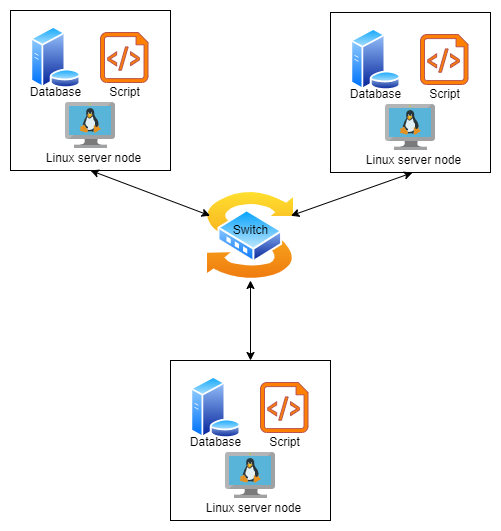

The diagram above was exported from draw.io. Its source (the exported page's mxGraphModel, read from the mxfile embedded in the PNG):
<mxGraphModel dx="1038" dy="547" grid="1" gridSize="10" guides="1" tooltips="1" connect="1" arrows="1" fold="1" page="1" pageScale="1" pageWidth="850" pageHeight="1100" math="0" shadow="0">
  <root>
    <mxCell id="0" />
    <mxCell id="1" parent="0" />
    <mxCell id="uozEicnZU_NdBLaeZP7s-1" value="" style="whiteSpace=wrap;html=1;aspect=fixed;" vertex="1" parent="1">
      <mxGeometry x="120" y="80" width="160" height="160" as="geometry" />
    </mxCell>
    <mxCell id="uozEicnZU_NdBLaeZP7s-2" value="" style="sketch=0;aspect=fixed;html=1;points=[];align=center;image;fontSize=12;image=img/lib/mscae/VM_Linux.svg;" vertex="1" parent="1">
      <mxGeometry x="175" y="172" width="50" height="46" as="geometry" />
    </mxCell>
    <mxCell id="uozEicnZU_NdBLaeZP7s-3" value="" style="aspect=fixed;perimeter=ellipsePerimeter;html=1;align=center;shadow=0;dashed=0;spacingTop=3;image;image=img/lib/active_directory/database_server.svg;" vertex="1" parent="1">
      <mxGeometry x="140" y="96" width="50.84" height="62" as="geometry" />
    </mxCell>
    <mxCell id="uozEicnZU_NdBLaeZP7s-5" value="" style="verticalLabelPosition=bottom;html=1;verticalAlign=top;align=center;strokeColor=#b85450;fillColor=#FF8000;shape=mxgraph.azure.script_file;pointerEvents=1;" vertex="1" parent="1">
      <mxGeometry x="210" y="102" width="47.5" height="50" as="geometry" />
    </mxCell>
    <mxCell id="uozEicnZU_NdBLaeZP7s-9" value="Database" style="text;html=1;align=center;verticalAlign=middle;resizable=0;points=[];autosize=1;strokeColor=none;fillColor=none;" vertex="1" parent="1">
      <mxGeometry x="130.42000000000002" y="152" width="70" height="20" as="geometry" />
    </mxCell>
    <mxCell id="uozEicnZU_NdBLaeZP7s-10" value="Script" style="text;html=1;align=center;verticalAlign=middle;resizable=0;points=[];autosize=1;strokeColor=none;fillColor=none;" vertex="1" parent="1">
      <mxGeometry x="208.75" y="152" width="50" height="20" as="geometry" />
    </mxCell>
    <mxCell id="uozEicnZU_NdBLaeZP7s-11" value="Linux server node" style="text;html=1;align=center;verticalAlign=middle;resizable=0;points=[];autosize=1;strokeColor=none;fillColor=none;" vertex="1" parent="1">
      <mxGeometry x="147.5" y="218" width="110" height="20" as="geometry" />
    </mxCell>
    <mxCell id="uozEicnZU_NdBLaeZP7s-12" value="" style="whiteSpace=wrap;html=1;aspect=fixed;" vertex="1" parent="1">
      <mxGeometry x="440" y="82" width="160" height="160" as="geometry" />
    </mxCell>
    <mxCell id="uozEicnZU_NdBLaeZP7s-13" value="" style="sketch=0;aspect=fixed;html=1;points=[];align=center;image;fontSize=12;image=img/lib/mscae/VM_Linux.svg;" vertex="1" parent="1">
      <mxGeometry x="495" y="174" width="50" height="46" as="geometry" />
    </mxCell>
    <mxCell id="uozEicnZU_NdBLaeZP7s-14" value="" style="aspect=fixed;perimeter=ellipsePerimeter;html=1;align=center;shadow=0;dashed=0;spacingTop=3;image;image=img/lib/active_directory/database_server.svg;" vertex="1" parent="1">
      <mxGeometry x="460" y="98" width="50.84" height="62" as="geometry" />
    </mxCell>
    <mxCell id="uozEicnZU_NdBLaeZP7s-15" value="" style="verticalLabelPosition=bottom;html=1;verticalAlign=top;align=center;strokeColor=#b85450;fillColor=#FF8000;shape=mxgraph.azure.script_file;pointerEvents=1;" vertex="1" parent="1">
      <mxGeometry x="530" y="104" width="47.5" height="50" as="geometry" />
    </mxCell>
    <mxCell id="uozEicnZU_NdBLaeZP7s-16" value="Database" style="text;html=1;align=center;verticalAlign=middle;resizable=0;points=[];autosize=1;strokeColor=none;fillColor=none;" vertex="1" parent="1">
      <mxGeometry x="450.42" y="154" width="70" height="20" as="geometry" />
    </mxCell>
    <mxCell id="uozEicnZU_NdBLaeZP7s-17" value="Script" style="text;html=1;align=center;verticalAlign=middle;resizable=0;points=[];autosize=1;strokeColor=none;fillColor=none;" vertex="1" parent="1">
      <mxGeometry x="528.75" y="154" width="50" height="20" as="geometry" />
    </mxCell>
    <mxCell id="uozEicnZU_NdBLaeZP7s-18" value="Linux server node" style="text;html=1;align=center;verticalAlign=middle;resizable=0;points=[];autosize=1;strokeColor=none;fillColor=none;" vertex="1" parent="1">
      <mxGeometry x="467.5" y="220" width="110" height="20" as="geometry" />
    </mxCell>
    <mxCell id="uozEicnZU_NdBLaeZP7s-26" value="" style="whiteSpace=wrap;html=1;aspect=fixed;" vertex="1" parent="1">
      <mxGeometry x="280" y="430" width="160" height="160" as="geometry" />
    </mxCell>
    <mxCell id="uozEicnZU_NdBLaeZP7s-27" value="" style="sketch=0;aspect=fixed;html=1;points=[];align=center;image;fontSize=12;image=img/lib/mscae/VM_Linux.svg;" vertex="1" parent="1">
      <mxGeometry x="335" y="522" width="50" height="46" as="geometry" />
    </mxCell>
    <mxCell id="uozEicnZU_NdBLaeZP7s-28" value="" style="aspect=fixed;perimeter=ellipsePerimeter;html=1;align=center;shadow=0;dashed=0;spacingTop=3;image;image=img/lib/active_directory/database_server.svg;" vertex="1" parent="1">
      <mxGeometry x="300" y="446" width="50.84" height="62" as="geometry" />
    </mxCell>
    <mxCell id="uozEicnZU_NdBLaeZP7s-29" value="" style="verticalLabelPosition=bottom;html=1;verticalAlign=top;align=center;strokeColor=#b85450;fillColor=#FF8000;shape=mxgraph.azure.script_file;pointerEvents=1;" vertex="1" parent="1">
      <mxGeometry x="370" y="452" width="47.5" height="50" as="geometry" />
    </mxCell>
    <mxCell id="uozEicnZU_NdBLaeZP7s-30" value="Database" style="text;html=1;align=center;verticalAlign=middle;resizable=0;points=[];autosize=1;strokeColor=none;fillColor=none;" vertex="1" parent="1">
      <mxGeometry x="290.42" y="502" width="70" height="20" as="geometry" />
    </mxCell>
    <mxCell id="uozEicnZU_NdBLaeZP7s-31" value="Script" style="text;html=1;align=center;verticalAlign=middle;resizable=0;points=[];autosize=1;strokeColor=none;fillColor=none;" vertex="1" parent="1">
      <mxGeometry x="368.75" y="502" width="50" height="20" as="geometry" />
    </mxCell>
    <mxCell id="uozEicnZU_NdBLaeZP7s-32" value="Linux server node" style="text;html=1;align=center;verticalAlign=middle;resizable=0;points=[];autosize=1;strokeColor=none;fillColor=none;" vertex="1" parent="1">
      <mxGeometry x="307.5" y="568" width="110" height="20" as="geometry" />
    </mxCell>
    <mxCell id="uozEicnZU_NdBLaeZP7s-33" value="" style="aspect=fixed;perimeter=ellipsePerimeter;html=1;align=center;shadow=0;dashed=0;spacingTop=3;image;image=img/lib/active_directory/switch.svg;fillColor=#FF8000;" vertex="1" parent="1">
      <mxGeometry x="315" y="260" width="90" height="90" as="geometry" />
    </mxCell>
    <mxCell id="uozEicnZU_NdBLaeZP7s-34" value="" style="endArrow=classic;startArrow=classic;html=1;rounded=0;entryX=0;entryY=0.25;entryDx=0;entryDy=0;exitX=0.5;exitY=1;exitDx=0;exitDy=0;" edge="1" parent="1" source="uozEicnZU_NdBLaeZP7s-1" target="uozEicnZU_NdBLaeZP7s-33">
      <mxGeometry width="50" height="50" relative="1" as="geometry">
        <mxPoint x="400" y="350" as="sourcePoint" />
        <mxPoint x="450" y="300" as="targetPoint" />
      </mxGeometry>
    </mxCell>
    <mxCell id="uozEicnZU_NdBLaeZP7s-42" value="" style="endArrow=classic;startArrow=classic;html=1;rounded=0;entryX=1;entryY=0.25;entryDx=0;entryDy=0;exitX=0.495;exitY=1.11;exitDx=0;exitDy=0;exitPerimeter=0;" edge="1" parent="1" source="uozEicnZU_NdBLaeZP7s-18" target="uozEicnZU_NdBLaeZP7s-33">
      <mxGeometry width="50" height="50" relative="1" as="geometry">
        <mxPoint x="210" y="250" as="sourcePoint" />
        <mxPoint x="329.57270375863595" y="295.23554405977757" as="targetPoint" />
      </mxGeometry>
    </mxCell>
    <mxCell id="uozEicnZU_NdBLaeZP7s-43" value="" style="endArrow=classic;startArrow=classic;html=1;rounded=0;entryX=0.5;entryY=1;entryDx=0;entryDy=0;exitX=0.5;exitY=0;exitDx=0;exitDy=0;" edge="1" parent="1" source="uozEicnZU_NdBLaeZP7s-26" target="uozEicnZU_NdBLaeZP7s-33">
      <mxGeometry width="50" height="50" relative="1" as="geometry">
        <mxPoint x="400" y="350" as="sourcePoint" />
        <mxPoint x="450" y="300" as="targetPoint" />
      </mxGeometry>
    </mxCell>
    <mxCell id="uozEicnZU_NdBLaeZP7s-44" value="Switch" style="text;html=1;align=center;verticalAlign=middle;resizable=0;points=[];autosize=1;strokeColor=none;fillColor=none;" vertex="1" parent="1">
      <mxGeometry x="335" y="290" width="50" height="20" as="geometry" />
    </mxCell>
  </root>
</mxGraphModel>